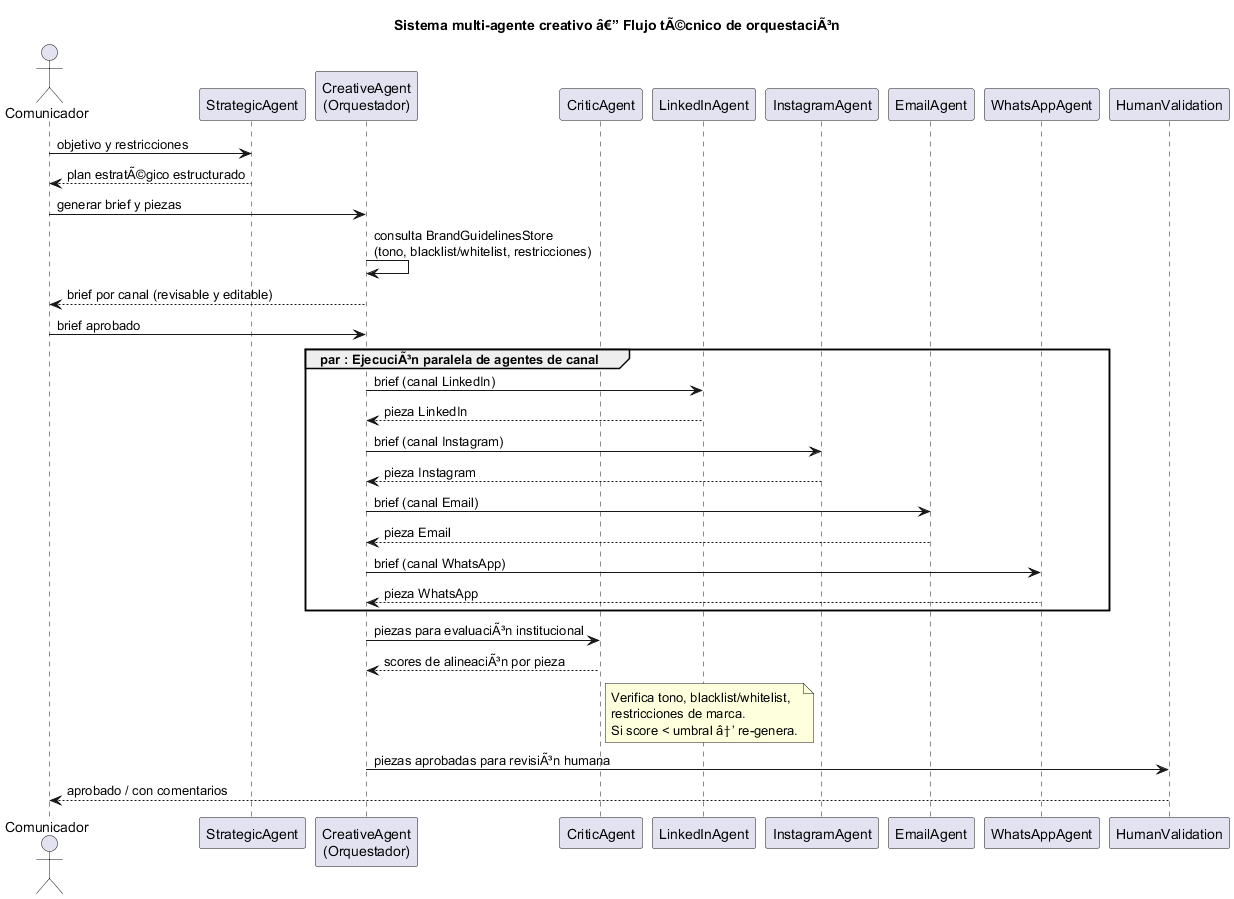

The diagram above was rendered by PlantUML. Its source (embedded in the PNG):
@startuml
title Sistema multi-agente creativo â€” Flujo tÃ©cnico de orquestaciÃ³n

actor Comunicador
participant "StrategicAgent" as SA
participant "CreativeAgent\n(Orquestador)" as CA
participant "CriticAgent" as CRIT
participant "LinkedInAgent" as LI
participant "InstagramAgent" as IG
participant "EmailAgent" as EM
participant "WhatsAppAgent" as WA
participant "HumanValidation" as HV

Comunicador -> SA: objetivo y restricciones
SA --> Comunicador: plan estratÃ©gico estructurado
Comunicador -> CA: generar brief y piezas
CA -> CA: consulta BrandGuidelinesStore\n(tono, blacklist/whitelist, restricciones)
CA --> Comunicador: brief por canal (revisable y editable)
Comunicador -> CA: brief aprobado

group par : EjecuciÃ³n paralela de agentes de canal
  CA -> LI: brief (canal LinkedIn)
  LI --> CA: pieza LinkedIn
  CA -> IG: brief (canal Instagram)
  IG --> CA: pieza Instagram
  CA -> EM: brief (canal Email)
  EM --> CA: pieza Email
  CA -> WA: brief (canal WhatsApp)
  WA --> CA: pieza WhatsApp
end

CA -> CRIT: piezas para evaluaciÃ³n institucional
CRIT --> CA: scores de alineaciÃ³n por pieza
note right of CRIT
  Verifica tono, blacklist/whitelist,
  restricciones de marca.
  Si score < umbral â†’ re-genera.
end note

CA -> HV: piezas aprobadas para revisiÃ³n humana
HV --> Comunicador: aprobado / con comentarios

@enduml